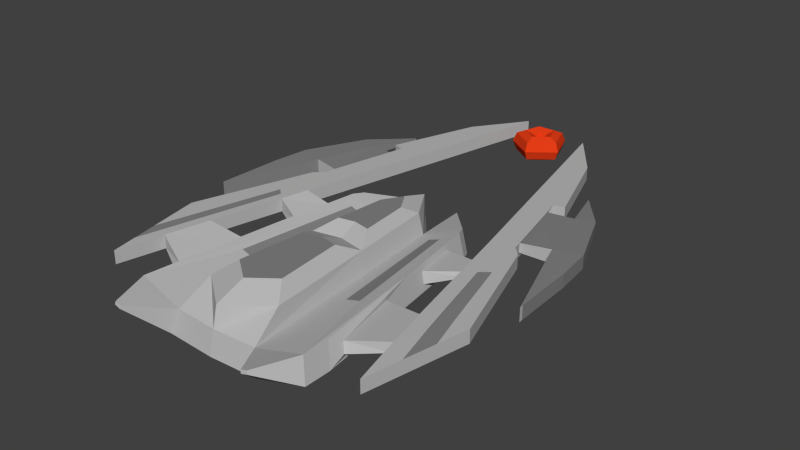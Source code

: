 # Source: SpaceShip.blend  (saved by Blender 2.79.0; exported with 4.5.12 LTS)
import bpy
from mathutils import Matrix  # noqa: F401  (used for matrix-valued properties, if any)

bpy.ops.wm.read_factory_settings(use_empty=True)
scene = bpy.context.scene
scene.name = 'Scene'

# ---- collections
col_collection_1 = bpy.data.collections.new('Collection 1'); scene.collection.children.link(col_collection_1)

# ---- materials (node trees are filled in below, after node groups)
mat_material_001 = bpy.data.materials.new('Material.001')
mat_material_001.alpha_threshold = 0.0
mat_material_001.roughness = 0.5
mat_material_002 = bpy.data.materials.new('Material.002')
mat_material_002.alpha_threshold = 0.0
mat_material_002.roughness = 0.5
mat_material_003 = bpy.data.materials.new('Material.003')
mat_material_003.alpha_threshold = 0.0
mat_material_003.roughness = 0.5

# ---- material node trees
mat_material_001.use_nodes = True; mat_material_001.node_tree.nodes.clear()
_N = mat_material_001.node_tree.nodes; _L = mat_material_001.node_tree.links
n0 = _N.new('ShaderNodeOutputMaterial'); n0.name = 'Material Output'; n0.location = (300, 300)
n1 = _N.new('ShaderNodeBsdfDiffuse'); n1.name = 'Diffuse BSDF'; n1.location = (10, 300)
n1.inputs[0].default_value = (0.4969, 0.4969, 0.4969, 1.0)
_L.new(n1.outputs[0], n0.inputs[0])
n0.is_active_output = True
mat_material_002.use_nodes = True; mat_material_002.node_tree.nodes.clear()
_N = mat_material_002.node_tree.nodes; _L = mat_material_002.node_tree.links
n0 = _N.new('ShaderNodeOutputMaterial'); n0.name = 'Material Output'; n0.location = (300, 300)
n1 = _N.new('ShaderNodeBsdfDiffuse'); n1.name = 'Diffuse BSDF'; n1.location = (10, 300)
n1.inputs[0].default_value = (0.233, 0.233, 0.233, 1.0)
_L.new(n1.outputs[0], n0.inputs[0])
n0.is_active_output = True
mat_material_003.use_nodes = True; mat_material_003.node_tree.nodes.clear()
_N = mat_material_003.node_tree.nodes; _L = mat_material_003.node_tree.links
n0 = _N.new('ShaderNodeOutputMaterial'); n0.name = 'Material Output'; n0.location = (300, 300)
n1 = _N.new('ShaderNodeBsdfDiffuse'); n1.name = 'Diffuse BSDF'; n1.location = (10, 300)
n1.inputs[0].default_value = (0.8, 0.04866, 0.009034, 1.0)
_L.new(n1.outputs[0], n0.inputs[0])
n0.is_active_output = True

# ---- world
world_world = bpy.data.worlds.new('World'); scene.world = world_world
world_world.color = (0.05088, 0.05088, 0.05088)
world_world.use_sun_shadow = False
world_world.sun_shadow_jitter_overblur = 0.0
world_world.cycles.sampling_method = 'NONE'
world_world.cycles.sample_map_resolution = 256

# ---- meshes
me_cube_002 = bpy.data.meshes.new('Cube.002')
me_cube_002.from_pydata([(0.6386, 5.082, 0.05871), (0.5513, 5.107, 0.2779), (0.3406, 5.168, 0.3687), (0.1299, 5.228, 0.2779), (0.04259, 5.253, 0.05871), (0.1299, 5.228, -0.1605), (0.3406, 5.168, -0.2513), (0.5513, 5.107, -0.1605), (0.3652, 5.834, 0.05871), (0.3144, 5.758, 0.2779), (0.1918, 5.577, 0.3687), (0.06924, 5.395, 0.2779), (0.01847, 5.32, 0.05871), (0.06924, 5.395, -0.1605), (0.1918, 5.577, -0.2513), (0.3144, 5.758, -0.1605), (-0.4337, 5.806, 0.05871), (-0.3778, 5.734, 0.2779), (-0.2429, 5.561, 0.3687), (-0.1079, 5.389, 0.2779), (-0.05202, 5.317, 0.05871), (-0.1079, 5.389, -0.1605), (-0.2429, 5.561, -0.2513), (-0.3778, 5.734, -0.1605), (-0.6541, 5.037, 0.05871), (-0.5688, 5.068, 0.2779), (-0.3628, 5.143, 0.3687), (-0.1568, 5.218, 0.2779), (-0.07146, 5.249, 0.05871), (-0.1568, 5.218, -0.1605), (-0.3628, 5.143, -0.2513), (-0.5688, 5.068, -0.1605), (0.00865, 4.59, 0.05871), (0.005481, 4.681, 0.2779), (-0.002169, 4.9, 0.3687), (-0.009819, 5.119, 0.2779), (-0.01299, 5.21, 0.05871), (-0.009819, 5.119, -0.1605), (-0.002169, 4.9, -0.2513), (0.005481, 4.681, -0.1605), (3.293, -5.146, -0.2283), (3.293, -5.146, 0.0887), (0.8147, 5.941, -0.2283), (0.8147, 5.941, 0.0887), (3.775, -2.724, -0.2283), (3.775, -2.724, 0.0887), (1.699, 4.702, -0.2283), (1.699, 4.702, 0.0887), (2.095, 0.2126, 0.0887), (2.095, 0.2126, -0.2283), (2.656, 0.3332, 0.0887), (2.656, 0.3332, -0.2283), (1.455, 3.077, 0.0887), (2.177, 2.487, -0.2283), (1.455, 3.077, -0.2283), (2.177, 2.487, 0.0887), (2.095, 0.2126, -0.2283), (2.87, 0.1093, 0.0887), (2.095, 0.2126, 0.0887), (2.87, 0.1093, -0.2283), (1.455, 3.077, 0.0887), (2.426, 2.573, -0.2283), (1.455, 3.077, -0.2283), (2.426, 2.573, 0.0887), (2.031, 2.164, 0.04433), (2.555, 0.6312, 0.04433), (2.555, 0.6312, -0.1839), (2.031, 2.164, -0.1839), (2.84, 2.305, 0.04433), (3.271, 0.74, 0.09322), (3.271, 0.74, -0.2328), (2.84, 2.305, -0.1839), (3.275, 2.453, 0.04433), (3.891, 0.9517, 0.09322), (3.891, 0.9517, -0.2328), (3.275, 2.453, -0.1839), (2.494, 3.448, -0.0401), (2.494, 3.448, -0.09949), (2.502, 3.452, -0.0401), (2.502, 3.452, -0.09949), (3.578, -0.1593, 0.09322), (3.578, -0.1593, -0.2328), (3.994, 0.05243, 0.09322), (3.994, 0.05243, -0.2328), (4.051, -1.544, 0.09322), (4.051, -1.544, -0.2328), (4.045, -1.45, 0.09322), (4.045, -1.45, -0.2328), (-3.279, -5.146, 0.2497), (-3.279, -5.146, -0.0673), (-0.8008, 5.941, 0.2497), (-0.8008, 5.941, -0.06729), (-3.761, -2.724, 0.2497), (-3.761, -2.724, -0.0673), (-1.685, 4.702, 0.2497), (-1.685, 4.702, -0.0673), (-2.081, 0.2126, -0.0673), (-2.081, 0.2126, 0.2497), (-2.642, 0.3332, -0.0673), (-2.642, 0.3332, 0.2497), (-1.441, 3.077, -0.0673), (-2.163, 2.487, 0.2497), (-1.441, 3.077, 0.2497), (-2.163, 2.487, -0.0673), (-2.081, 0.2126, 0.2497), (-2.856, 0.1093, -0.0673), (-2.081, 0.2126, -0.0673), (-2.856, 0.1093, 0.2497), (-1.441, 3.077, -0.0673), (-2.412, 2.573, 0.2497), (-1.441, 3.077, 0.2497), (-2.412, 2.573, -0.0673), (-2.017, 2.164, -0.02292), (-2.541, 0.6312, -0.02292), (-2.541, 0.6312, 0.2053), (-2.017, 2.164, 0.2053), (-2.827, 2.305, -0.02292), (-3.257, 0.74, -0.07182), (-3.257, 0.74, 0.2542), (-2.827, 2.305, 0.2053), (-3.261, 2.453, -0.02292), (-3.877, 0.9517, -0.07182), (-3.877, 0.9517, 0.2542), (-3.261, 2.453, 0.2053), (-2.48, 3.448, 0.0615), (-2.48, 3.448, 0.1209), (-2.488, 3.452, 0.0615), (-2.488, 3.452, 0.1209), (-3.564, -0.1593, -0.07182), (-3.564, -0.1593, 0.2542), (-3.98, 0.05243, -0.07182), (-3.98, 0.05243, 0.2542), (-4.037, -1.544, -0.07182), (-4.037, -1.544, 0.2542), (-4.031, -1.45, -0.07182), (-4.031, -1.45, 0.2542), (-0.04067, -5.57, -0.6837), (-0.04067, -5.328, 0.3288), (-0.04067, 0.7307, -0.6837), (-0.04067, 0.7307, 0.3288), (1.134, -5.512, -0.6837), (0.8684, -4.639, 0.3288), (0.7086, -0.06639, -0.6837), (0.4426, -0.06639, 0.3288), (1.134, -5.512, -0.6837), (0.8684, -4.639, 0.3288), (-0.04067, -5.44, -0.1414), (-0.005796, 0.7307, -0.1414), (0.5661, -0.06639, -0.1414), (0.9919, -5.383, -0.1414), (1.446, 0.03374, 0.14), (1.589, 0.03374, -0.4023), (2.109, -5.283, 0.14), (2.251, -5.412, -0.4023), (1.581, -6.254, 0.1116), (1.599, -6.271, 0.04109), (1.726, -6.241, 0.1483), (1.745, -6.258, 0.0777), (0.4538, 1.269, -0.1709), (0.5963, 1.269, -0.7132), (1.334, 0.2923, 0.1105), (1.477, 0.2923, -0.4318), (1.233, -3.236, -0.04164), (0.93, -0.3259, -0.04164), (1.558, -3.207, 0.04029), (1.186, -0.2968, 0.04029), (-0.04067, -1.955, 0.3288), (-0.04067, -2.062, -0.6837), (0.6313, -2.093, 0.3288), (0.8973, -2.2, -0.6837), (0.7548, -2.143, -0.1414), (-0.005796, -2.004, -0.1414), (1.882, -2.1, -0.4023), (1.74, -2.043, 0.14), (1.064, -1.616, -0.04164), (1.351, -1.586, 0.04029), (1.446, 0.03374, 0.14), (1.589, 0.03374, -0.4023), (2.109, -4.651, 0.14), (2.251, -4.781, -0.4023), (1.882, -2.1, -0.4023), (1.74, -2.043, 0.14), (2.181, -4.346, -0.01304), (2.243, -4.402, -0.2492), (1.946, -2.83, -0.2492), (1.884, -2.805, -0.01304), (1.559, -0.5123, -0.0006481), (1.628, -0.5123, -0.2616), (1.769, -1.539, -0.2616), (1.701, -1.512, -0.0006481), (3.011, -3.957, 0.1097), (3.027, -3.971, -0.1103), (2.801, -2.947, -0.1103), (2.785, -2.941, 0.1097), (2.284, -0.6494, 0.09443), (2.288, -0.6512, -0.196), (2.512, -1.187, 0.001007), (2.4, -1.183, 0.09799), (-1.216, -5.512, -0.6837), (-0.9497, -4.639, 0.3288), (-0.7899, -0.06639, -0.6837), (-0.5239, -0.06639, 0.3288), (-1.216, -5.512, -0.6837), (-0.9497, -4.639, 0.3288), (-0.07554, 0.7307, -0.1414), (-0.6474, -0.06639, -0.1414), (-1.073, -5.383, -0.1414), (-1.528, 0.03374, 0.14), (-1.67, 0.03374, -0.4023), (-2.19, -5.283, 0.14), (-2.333, -5.412, -0.4023), (-1.662, -6.254, 0.1116), (-1.681, -6.271, 0.04109), (-1.807, -6.241, 0.1483), (-1.826, -6.258, 0.0777), (-0.5351, 1.269, -0.1709), (-0.6776, 1.269, -0.7132), (-1.415, 0.2923, 0.1105), (-1.558, 0.2923, -0.4318), (-1.314, -3.236, -0.04164), (-1.011, -0.3259, -0.04164), (-1.639, -3.207, 0.04029), (-1.268, -0.2968, 0.04029), (-0.7127, -2.093, 0.3288), (-0.9786, -2.2, -0.6837), (-0.8362, -2.143, -0.1414), (-0.07554, -2.004, -0.1414), (-1.964, -2.1, -0.4023), (-1.821, -2.043, 0.14), (-1.146, -1.616, -0.04164), (-1.432, -1.586, 0.04029), (-1.528, 0.03374, 0.14), (-1.67, 0.03374, -0.4023), (-2.19, -5.283, 0.14), (-2.333, -5.412, -0.4023), (-1.964, -2.1, -0.4023), (-1.821, -2.043, 0.14), (-2.263, -4.346, -0.01304), (-2.325, -4.402, -0.2492), (-2.028, -2.83, -0.2492), (-1.966, -2.805, -0.01304), (-1.641, -0.5123, -0.0006481), (-1.709, -0.5123, -0.2616), (-1.851, -1.539, -0.2616), (-1.782, -1.512, -0.0006481), (-3.037, -4.062, 0.2497), (-3.037, -4.062, -0.0673), (-2.804, -3.021, -0.0673), (-2.804, -3.021, 0.2497), (-2.272, -0.6422, 0.2497), (-2.272, -0.6422, -0.0673), (-2.421, -1.308, -0.0673), (-2.421, -1.308, 0.2497), (3.572, -2.09, 0.0887), (3.572, -2.09, -0.2283), (3.397, -1.543, -0.2283), (3.397, -1.543, 0.0887), (3.103, -0.6218, -0.2283), (3.103, -0.6218, 0.0887), (3.014, -0.3422, -0.2283), (3.014, -0.3422, 0.0887), (-3.113, -0.6948, -0.0673), (-3.113, -0.6948, 0.2497), (-3.0, -0.3426, 0.2497), (-3.0, -0.3426, -0.0673), (-3.402, -1.6, -0.0673), (-3.402, -1.6, 0.2497), (-3.578, -2.151, -0.0673), (-3.578, -2.151, 0.2497), (0.3823, -2.599, 0.5863), (0.5315, -4.201, 0.5863), (-0.04067, -4.635, 0.5863), (-0.04067, -2.512, 0.5863), (-0.4636, -2.599, 0.5863), (-0.6128, -4.201, 0.5863), (-0.04067, -1.529, 0.5324), (-0.04067, 0.04807, 0.5324), (0.2432, -0.4201, 0.5324), (0.3541, -1.611, 0.5324), (-0.4354, -1.611, 0.5324), (-0.3245, -0.4201, 0.5324), (1.14, 5.486, 0.0887), (1.14, 5.486, -0.2283), (3.47, -4.256, 0.0887), (3.47, -4.256, -0.2283), (2.301, 0.2569, 0.0887), (2.301, 0.2569, -0.2283), (1.72, 2.86, 0.0887), (1.72, 2.86, -0.2283), (2.38, 0.1747, -0.2283), (2.38, 0.1747, 0.0887), (1.812, 2.892, 0.0887), (1.812, 2.892, -0.2283), (3.02, -2.431, -0.1536), (3.01, -2.427, 0.102), (3.227, -3.281, -0.1536), (3.217, -3.271, 0.102), (2.552, -0.5366, 0.09233), (2.729, -0.9797, -0.08321), (2.555, -0.5377, -0.2079), (2.659, -0.9769, 0.09457), (1.419, 5.094, 0.0887), (3.622, -3.49, -0.2283), (2.479, 0.295, -0.2283), (1.949, 2.674, -0.2283), (2.625, 0.142, -0.2283), (2.119, 2.732, -0.2283), (3.209, -1.987, -0.191), (3.4, -2.685, -0.191), (2.916, -0.8007, -0.1558), (2.784, -0.44, -0.2181), (1.419, 5.094, -0.2283), (3.622, -3.49, 0.0887), (2.479, 0.295, 0.0887), (1.949, 2.674, 0.0887), (2.625, 0.142, 0.0887), (2.119, 2.732, 0.0887), (3.204, -1.985, 0.09534), (3.395, -2.681, 0.09534), (2.783, -0.4394, 0.09051), (2.881, -0.7993, 0.09164), (-1.245, 5.319, -0.06729), (-1.245, 5.319, 0.2497), (-3.521, -3.929, -0.0673), (-3.521, -3.929, 0.2497), (-2.363, 0.2732, -0.0673), (-2.363, 0.2732, 0.2497), (-1.804, 2.781, -0.0673), (-1.804, 2.781, 0.2497), (-2.47, 0.1607, 0.2497), (-2.47, 0.1607, -0.0673), (-1.929, 2.824, -0.0673), (-1.929, 2.824, 0.2497), (-2.769, -1.0, 0.2497), (-2.638, -0.4917, -0.0673), (-2.769, -1.0, -0.0673), (-2.638, -0.4917, 0.2497), (-3.104, -2.307, -0.0673), (-3.308, -3.102, -0.0673), (-3.104, -2.307, 0.2497), (-3.308, -3.102, 0.2497), (-1.023, 5.63, 0.2497), (-3.4, -4.538, -0.0673), (-2.222, 0.2429, -0.0673), (-1.622, 2.929, -0.0673), (-2.276, 0.1867, -0.0673), (-1.685, 2.95, -0.0673), (-2.455, -0.5669, -0.0673), (-2.595, -1.154, -0.0673), (-2.954, -2.664, -0.0673), (-3.172, -3.582, -0.0673), (-1.023, 5.63, -0.06729), (-3.4, -4.538, 0.2497), (-2.222, 0.2429, 0.2497), (-1.622, 2.929, 0.2497), (-2.276, 0.1867, 0.2497), (-1.685, 2.95, 0.2497), (-2.595, -1.154, 0.2497), (-2.455, -0.5669, 0.2497), (-2.954, -2.664, 0.2497), (-3.172, -3.582, 0.2497)], [(145, 144), (203, 202)], [(0, 8, 9, 1), (1, 9, 10, 2), (2, 10, 11, 3), (3, 11, 12, 4), (4, 12, 13, 5), (5, 13, 14, 6), (6, 14, 15, 7), (0, 7, 15, 8), (8, 16, 17, 9), (9, 17, 18, 10), (10, 18, 19, 11), (11, 19, 20, 12), (12, 20, 21, 13), (13, 21, 22, 14), (14, 22, 23, 15), (15, 23, 16, 8), (16, 24, 25, 17), (17, 25, 26, 18), (18, 26, 27, 19), (19, 27, 28, 20), (20, 28, 29, 21), (21, 29, 30, 22), (22, 30, 31, 23), (23, 31, 24, 16), (24, 32, 33, 25), (25, 33, 34, 26), (26, 34, 35, 27), (27, 35, 36, 28), (28, 36, 37, 29), (29, 37, 38, 30), (30, 38, 39, 31), (31, 39, 32, 24), (32, 0, 1, 33), (33, 1, 2, 34), (34, 2, 3, 35), (35, 3, 4, 36), (36, 4, 5, 37), (37, 5, 6, 38), (38, 6, 7, 39), (39, 7, 0, 32), (60, 43, 42, 62), (301, 47, 46, 311), (253, 45, 44, 254), (283, 41, 40, 284), (306, 311, 46, 61), (291, 281, 43, 60), (290, 285, 48, 58), (305, 303, 51, 59), (55, 50, 65, 64), (58, 48, 49, 56), (63, 55, 53, 61), (285, 287, 52, 48), (303, 304, 53, 51), (48, 52, 54, 49), (41, 190, 191, 40), (50, 57, 59, 51), (47, 63, 61, 46), (287, 291, 60, 52), (304, 306, 61, 53), (52, 60, 62, 54), (67, 64, 68, 71), (51, 53, 67, 66), (53, 55, 64, 67), (50, 51, 66, 65), (70, 71, 75, 74), (65, 66, 70, 69), (66, 67, 71, 70), (64, 65, 69, 68), (72, 73, 74, 75), (68, 69, 73, 72), (68, 72, 78, 76), (70, 74, 83, 81), (77, 76, 78, 79), (72, 75, 79, 78), (71, 68, 76, 77), (75, 71, 77, 79), (82, 80, 84, 86), (74, 73, 82, 83), (73, 69, 80, 82), (69, 70, 81, 80), (84, 85, 87, 86), (83, 82, 86, 87), (81, 83, 87, 85), (80, 81, 85, 84), (108, 91, 90, 110), (321, 95, 94, 322), (267, 93, 92, 268), (342, 89, 88, 352), (332, 322, 94, 109), (346, 351, 91, 108), (345, 343, 96, 106), (329, 326, 99, 107), (103, 98, 113, 112), (106, 96, 97, 104), (111, 103, 101, 109), (343, 344, 100, 96), (326, 328, 101, 99), (96, 100, 102, 97), (250, 106, 104, 249), (348, 347, 250, 251), (98, 105, 107, 99), (95, 111, 109, 94), (344, 346, 108, 100), (328, 332, 109, 101), (100, 108, 110, 102), (115, 112, 116, 119), (99, 101, 115, 114), (101, 103, 112, 115), (98, 99, 114, 113), (118, 119, 123, 122), (113, 114, 118, 117), (114, 115, 119, 118), (112, 113, 117, 116), (120, 121, 122, 123), (116, 117, 121, 120), (116, 120, 126, 124), (118, 122, 131, 129), (125, 124, 126, 127), (120, 123, 127, 126), (119, 116, 124, 125), (123, 119, 125, 127), (130, 128, 132, 134), (122, 121, 130, 131), (121, 117, 128, 130), (117, 118, 129, 128), (132, 133, 135, 134), (131, 130, 134, 135), (129, 131, 135, 133), (128, 129, 133, 132), (171, 147, 138, 167), (147, 148, 142, 138), (169, 142, 151, 172), (149, 146, 136, 140), (167, 138, 142, 169), (139, 201, 280, 276), (141, 137, 146, 149), (168, 141, 149, 170), (139, 143, 148, 147), (166, 139, 147, 171), (150, 173, 181, 176), (170, 149, 162, 174), (142, 148, 158, 159), (140, 153, 157, 155), (154, 155, 157, 156), (153, 152, 156, 157), (152, 149, 154, 156), (149, 140, 155, 154), (159, 158, 160, 161), (151, 142, 159, 161), (150, 151, 161, 160), (148, 150, 160, 158), (174, 162, 164, 175), (149, 152, 164, 162), (150, 148, 163, 165), (173, 150, 165, 175), (152, 173, 175, 164), (163, 174, 175, 165), (148, 170, 174, 163), (153, 172, 180, 179), (137, 166, 171, 146), (143, 168, 170, 148), (168, 166, 272, 269), (136, 167, 169, 140), (140, 169, 172, 153), (146, 171, 167, 136), (180, 181, 185, 184), (181, 180, 188, 189), (152, 153, 179, 178), (173, 152, 178, 181), (172, 151, 177, 180), (151, 150, 176, 177), (182, 183, 191, 190), (179, 180, 184, 183), (181, 178, 182, 185), (178, 179, 183, 182), (189, 188, 196, 197), (180, 177, 187, 188), (177, 176, 186, 187), (176, 181, 189, 186), (193, 190, 191, 192), (184, 185, 193, 192), (183, 184, 192, 191), (185, 182, 190, 193), (194, 197, 196, 195), (188, 187, 195, 196), (186, 189, 197, 194), (187, 186, 194, 195), (137, 146, 226, 166), (224, 227, 208, 200), (146, 136, 167, 226), (226, 167, 138, 204), (141, 168, 269, 270), (199, 206, 146, 137), (223, 225, 206, 199), (166, 168, 278, 275), (166, 226, 204, 139), (207, 231, 236, 228), (225, 229, 219, 206), (200, 216, 215, 205), (198, 212, 214, 210), (211, 213, 214, 212), (210, 214, 213, 209), (209, 213, 211, 206), (206, 211, 212, 198), (216, 218, 217, 215), (208, 218, 216, 200), (207, 217, 218, 208), (205, 215, 217, 207), (229, 230, 221, 219), (206, 219, 221, 209), (207, 222, 220, 205), (228, 230, 222, 207), (209, 221, 230, 228), (220, 222, 230, 229), (205, 220, 229, 225), (210, 234, 235, 227), (136, 198, 224, 167), (201, 205, 225, 223), (139, 204, 205, 201), (198, 210, 227, 224), (167, 224, 200, 138), (235, 239, 240, 236), (236, 244, 243, 235), (209, 233, 234, 210), (228, 236, 233, 209), (227, 235, 232, 208), (208, 232, 231, 207), (237, 245, 246, 238), (234, 238, 239, 235), (236, 240, 237, 233), (233, 237, 238, 234), (244, 252, 251, 243), (235, 243, 242, 232), (232, 242, 241, 231), (231, 241, 244, 236), (248, 247, 246, 245), (239, 247, 248, 240), (238, 246, 247, 239), (240, 248, 245, 237), (249, 250, 251, 252), (243, 251, 250, 242), (241, 249, 252, 244), (242, 250, 249, 241), (194, 58, 56, 195), (296, 294, 193, 190), (256, 253, 254, 255), (258, 256, 255, 257), (308, 307, 255, 254), (283, 296, 190, 41), (302, 308, 254, 44), (193, 197, 196, 192), (260, 258, 257, 259), (300, 297, 194, 197), (57, 260, 259, 59), (307, 309, 257, 255), (297, 290, 58, 194), (309, 310, 259, 257), (294, 300, 197, 193), (310, 305, 59, 259), (333, 336, 263, 262), (264, 261, 262, 263), (105, 264, 263, 107), (247, 251, 252, 248), (347, 345, 106, 250), (336, 329, 107, 263), (340, 339, 266, 268), (89, 246, 245, 88), (350, 349, 247, 246), (261, 265, 266, 262), (342, 350, 246, 89), (265, 267, 268, 266), (349, 348, 251, 247), (339, 333, 262, 266), (324, 340, 268, 92), (206, 198, 136, 146), (204, 138, 200, 205), (270, 269, 272, 271), (274, 271, 272, 273), (137, 141, 270, 271), (166, 223, 273, 272), (199, 137, 271, 274), (223, 199, 274, 273), (278, 277, 276, 275), (279, 275, 276, 280), (223, 166, 275, 279), (143, 139, 276, 277), (201, 223, 279, 280), (168, 143, 277, 278), (195, 56, 289, 299), (317, 320, 300, 294), (196, 195, 299, 298), (319, 315, 290, 297), (192, 196, 298, 293), (320, 319, 297, 300), (40, 191, 295, 284), (312, 318, 296, 283), (191, 192, 293, 295), (318, 317, 294, 296), (54, 62, 292, 288), (314, 316, 291, 287), (49, 54, 288, 286), (313, 314, 287, 285), (56, 49, 286, 289), (315, 313, 285, 290), (316, 301, 281, 291), (62, 42, 282, 292), (312, 283, 284, 302), (43, 281, 282, 42), (45, 312, 302, 44), (63, 47, 301, 316), (57, 50, 313, 315), (50, 55, 314, 313), (55, 63, 316, 314), (253, 256, 317, 318), (45, 253, 318, 312), (258, 260, 319, 320), (260, 57, 315, 319), (256, 258, 320, 317), (299, 289, 305, 310), (298, 299, 310, 309), (293, 298, 309, 307), (284, 295, 308, 302), (295, 293, 307, 308), (288, 292, 306, 304), (286, 288, 304, 303), (289, 286, 303, 305), (292, 282, 311, 306), (281, 301, 311, 282), (352, 360, 340, 324), (359, 357, 333, 339), (265, 261, 335, 337), (93, 267, 338, 323), (267, 265, 337, 338), (360, 359, 339, 340), (358, 355, 329, 336), (264, 105, 330, 334), (357, 358, 336, 333), (354, 356, 332, 328), (103, 111, 331, 327), (261, 264, 334, 335), (353, 354, 328, 326), (98, 103, 327, 325), (355, 353, 326, 329), (105, 98, 325, 330), (111, 95, 321, 331), (356, 341, 322, 332), (93, 323, 324, 92), (351, 321, 322, 341), (91, 351, 341, 90), (110, 90, 341, 356), (104, 97, 353, 355), (97, 102, 354, 353), (102, 110, 356, 354), (252, 249, 358, 357), (249, 104, 355, 358), (245, 248, 359, 360), (248, 252, 357, 359), (88, 245, 360, 352), (337, 335, 348, 349), (323, 338, 350, 342), (338, 337, 349, 350), (334, 330, 345, 347), (327, 331, 346, 344), (335, 334, 347, 348), (325, 327, 344, 343), (330, 325, 343, 345), (331, 321, 351, 346), (323, 342, 352, 324)])
me_cube_002.polygons.foreach_set('material_index', [2, 2, 2, 2, 2, 2, 2, 2, 2, 2, 2, 2, 2, 2, 2, 2, 2, 2, 2, 2, 2, 2, 2, 2, 2, 2, 2, 2, 2, 2, 2, 2, 2, 2, 2, 2, 2, 2, 2, 2, 0, 0, 0, 0, 0, 0, 0, 0, 1, 0, 0, 0, 1, 1, 0, 0, 0, 0, 0, 0, 0, 1, 0, 0, 1, 0, 1, 1, 1, 1, 1, 1, 0, 1, 1, 1, 1, 1, 1, 1, 0, 1, 1, 1, 0, 0, 0, 0, 0, 0, 0, 0, 1, 0, 0, 0, 0, 0, 0, 0, 0, 0, 0, 0, 0, 0, 1, 0, 0, 1, 0, 1, 1, 1, 1, 1, 1, 0, 1, 1, 1, 1, 1, 1, 1, 0, 1, 1, 1, 0, 0, 0, 0, 0, 0, 0, 0, 0, 0, 0, 0, 0, 0, 0, 0, 0, 0, 0, 0, 0, 0, 1, 0, 0, 0, 0, 1, 0, 0, 0, 0, 0, 0, 0, 0, 0, 0, 0, 0, 0, 0, 0, 0, 0, 0, 0, 0, 0, 0, 0, 0, 0, 0, 0, 0, 0, 0, 0, 0, 0, 0, 0, 0, 0, 0, 0, 0, 0, 0, 0, 0, 0, 0, 0, 0, 0, 0, 0, 1, 0, 0, 0, 0, 1, 0, 0, 0, 0, 0, 0, 0, 0, 0, 0, 0, 0, 0, 0, 0, 0, 0, 0, 0, 0, 0, 0, 0, 0, 0, 0, 0, 0, 0, 0, 0, 0, 0, 0, 0, 0, 0, 0, 0, 0, 0, 0, 0, 0, 0, 0, 0, 0, 0, 0, 0, 0, 0, 0, 0, 0, 0, 0, 0, 0, 0, 0, 1, 1, 0, 0, 0, 0, 1, 1, 0, 0, 0, 0, 0, 1, 0, 0, 0, 0, 0, 1, 0, 1, 0, 0, 1, 0, 0, 0, 0, 0, 0, 0, 0, 0, 0, 0, 0, 0, 0, 0, 0, 0, 0, 0, 0, 0, 0, 0, 1, 0, 0, 0, 1, 1, 0, 0, 0, 1, 0, 0, 0, 0, 0, 0, 0, 0, 0, 0, 0, 0, 0, 0, 0, 0, 0, 0, 0, 0, 0, 0, 0, 0, 0, 0, 0, 0, 0, 0, 0, 0, 0, 0])
me_cube_002.materials.append(mat_material_001)
me_cube_002.materials.append(mat_material_002)
me_cube_002.materials.append(mat_material_003)
me_cube_002.use_remesh_preserve_volume = False
me_cube_002.use_remesh_preserve_attributes = False
me_cube_002.use_mirror_vertex_groups = False
me_cube_002.update()

# ---- objects
ob_spaceship = bpy.data.objects.new('Spaceship', me_cube_002)

# ---- transforms, parenting, visibility, modifiers, constraints
ob_spaceship.location = (0.04067, 3.881, -0.04346)
ob_spaceship.lineart.crease_threshold = 0.0

# ---- collection membership
col_collection_1.objects.link(ob_spaceship)

# ---- scene / render settings (as saved in the file)
scene.frame_start = 1; scene.frame_end = 250; scene.frame_set(1)
scene.render.engine = 'CYCLES'
scene.render.resolution_percentage = 50
scene.render.dither_intensity = 0.0
scene.cycles.use_denoising = False
scene.cycles.samples = 10
scene.cycles.sampling_pattern = 'TABULATED_SOBOL'
scene.cycles.light_sampling_threshold = 0.0
scene.cycles.use_adaptive_sampling = False
scene.cycles.use_light_tree = False
scene.cycles.blur_glossy = 0.0
scene.cycles.pixel_filter_type = 'GAUSSIAN'
scene.cycles.sample_clamp_indirect = 0.0
scene.view_settings.view_transform = 'Standard'
bpy.context.view_layer.update()

# ---- added for rendering (the .blend has no active camera and no usable light): camera, sun
cam_auto = bpy.data.cameras.new('AutoCamera')
cam_auto.lens = 50.0
cam_auto.sensor_width = 36.0
cam_auto.clip_end = 1000.0
ob_auto_camera = bpy.data.objects.new('AutoCamera', cam_auto)
scene.collection.objects.link(ob_auto_camera)
ob_auto_camera.location = (13.6533, -12.6109, 10.7776)
ob_auto_camera.rotation_euler = (1.09748, -7.21219e-08, 0.694738)
scene.camera = ob_auto_camera
light_auto_sun = bpy.data.lights.new('AutoSun', 'SUN')
light_auto_sun.energy = 3.0
light_auto_sun.angle = 0.0523599
ob_auto_sun = bpy.data.objects.new('AutoSun', light_auto_sun)
scene.collection.objects.link(ob_auto_sun)
ob_auto_sun.rotation_euler = (0.872665, 0.174533, 0.523599)
bpy.context.view_layer.update()
